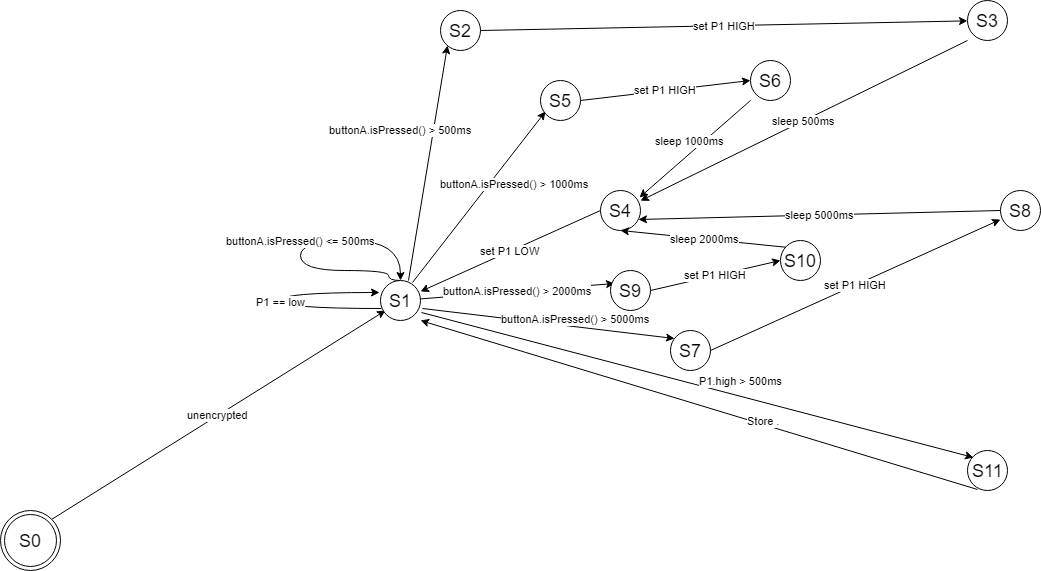

The diagram above was exported from draw.io. Its source (the exported page's mxGraphModel, read from the mxfile embedded in the PNG):
<mxGraphModel dx="2040" dy="1788" grid="1" gridSize="10" guides="1" tooltips="1" connect="1" arrows="1" fold="1" page="1" pageScale="1" pageWidth="827" pageHeight="1169" math="0" shadow="0">
  <root>
    <mxCell id="0" />
    <mxCell id="1" parent="0" />
    <mxCell id="gJXOPIL8RXsgJ-rK4ky7-4" value="unencrypted&lt;br&gt;" style="rounded=0;orthogonalLoop=1;jettySize=auto;html=1;exitX=1;exitY=0;exitDx=0;exitDy=0;entryX=0.125;entryY=0.75;entryDx=0;entryDy=0;entryPerimeter=0;" edge="1" parent="1" source="gJXOPIL8RXsgJ-rK4ky7-2" target="gJXOPIL8RXsgJ-rK4ky7-3">
      <mxGeometry relative="1" as="geometry">
        <mxPoint x="210" y="190" as="targetPoint" />
      </mxGeometry>
    </mxCell>
    <mxCell id="gJXOPIL8RXsgJ-rK4ky7-2" value="S0" style="ellipse;shape=doubleEllipse;html=1;dashed=0;whitespace=wrap;aspect=fixed;fontSize=18;" vertex="1" parent="1">
      <mxGeometry x="-180" y="380" width="60" height="60" as="geometry" />
    </mxCell>
    <mxCell id="gJXOPIL8RXsgJ-rK4ky7-5" value="buttonA.isPressed() &amp;lt;= 500ms" style="edgeStyle=orthogonalEdgeStyle;rounded=0;orthogonalLoop=1;jettySize=auto;html=1;curved=1;entryX=0.5;entryY=0;entryDx=0;entryDy=0;exitX=0.5;exitY=0;exitDx=0;exitDy=0;" edge="1" parent="1" source="gJXOPIL8RXsgJ-rK4ky7-3" target="gJXOPIL8RXsgJ-rK4ky7-3">
      <mxGeometry relative="1" as="geometry">
        <mxPoint x="170" y="80" as="targetPoint" />
        <Array as="points">
          <mxPoint x="208" y="150" />
          <mxPoint x="208" y="140" />
          <mxPoint x="120" y="140" />
          <mxPoint x="120" y="110" />
          <mxPoint x="220" y="110" />
        </Array>
      </mxGeometry>
    </mxCell>
    <mxCell id="gJXOPIL8RXsgJ-rK4ky7-9" value="buttonA.isPressed() &amp;gt; 500ms&lt;br&gt;" style="edgeStyle=none;rounded=0;orthogonalLoop=1;jettySize=auto;html=1;entryX=0.175;entryY=0.867;entryDx=0;entryDy=0;entryPerimeter=0;exitX=0.692;exitY=-0.008;exitDx=0;exitDy=0;exitPerimeter=0;" edge="1" parent="1" source="gJXOPIL8RXsgJ-rK4ky7-3" target="gJXOPIL8RXsgJ-rK4ky7-7">
      <mxGeometry x="0.2314" y="32" relative="1" as="geometry">
        <mxPoint x="230" y="160" as="sourcePoint" />
        <mxPoint as="offset" />
      </mxGeometry>
    </mxCell>
    <mxCell id="gJXOPIL8RXsgJ-rK4ky7-17" value="buttonA.isPressed() &amp;gt; 1000ms" style="edgeStyle=none;rounded=0;orthogonalLoop=1;jettySize=auto;html=1;exitX=0.808;exitY=0.042;exitDx=0;exitDy=0;entryX=0.117;entryY=0.767;entryDx=0;entryDy=0;entryPerimeter=0;exitPerimeter=0;" edge="1" parent="1" source="gJXOPIL8RXsgJ-rK4ky7-3" target="gJXOPIL8RXsgJ-rK4ky7-15">
      <mxGeometry x="0.2948" y="-20" relative="1" as="geometry">
        <mxPoint as="offset" />
      </mxGeometry>
    </mxCell>
    <mxCell id="gJXOPIL8RXsgJ-rK4ky7-24" value="buttonA.isPressed() &amp;gt; 5000ms" style="edgeStyle=none;rounded=0;orthogonalLoop=1;jettySize=auto;html=1;exitX=1.058;exitY=0.708;exitDx=0;exitDy=0;entryX=0.108;entryY=0.2;entryDx=0;entryDy=0;entryPerimeter=0;exitPerimeter=0;" edge="1" parent="1" source="gJXOPIL8RXsgJ-rK4ky7-3" target="gJXOPIL8RXsgJ-rK4ky7-22">
      <mxGeometry x="0.207" y="8" relative="1" as="geometry">
        <mxPoint as="offset" />
      </mxGeometry>
    </mxCell>
    <mxCell id="gJXOPIL8RXsgJ-rK4ky7-30" value="buttonA.isPressed() &amp;gt; 2000ms" style="edgeStyle=none;rounded=0;orthogonalLoop=1;jettySize=auto;html=1;entryX=0.1;entryY=0.317;entryDx=0;entryDy=0;entryPerimeter=0;" edge="1" parent="1" source="gJXOPIL8RXsgJ-rK4ky7-3" target="gJXOPIL8RXsgJ-rK4ky7-28">
      <mxGeometry relative="1" as="geometry" />
    </mxCell>
    <mxCell id="gJXOPIL8RXsgJ-rK4ky7-35" value="P1.high &amp;gt; 500ms" style="edgeStyle=none;rounded=0;orthogonalLoop=1;jettySize=auto;html=1;entryX=0.15;entryY=0.175;entryDx=0;entryDy=0;entryPerimeter=0;fontSize=11;exitX=1.017;exitY=0.808;exitDx=0;exitDy=0;exitPerimeter=0;" edge="1" parent="1" source="gJXOPIL8RXsgJ-rK4ky7-3" target="gJXOPIL8RXsgJ-rK4ky7-34">
      <mxGeometry x="0.1417" y="15" relative="1" as="geometry">
        <mxPoint as="offset" />
      </mxGeometry>
    </mxCell>
    <mxCell id="gJXOPIL8RXsgJ-rK4ky7-36" value="P1 == low" style="edgeStyle=orthogonalEdgeStyle;rounded=0;orthogonalLoop=1;jettySize=auto;html=1;exitX=0.017;exitY=0.708;exitDx=0;exitDy=0;fontSize=11;curved=1;exitPerimeter=0;" edge="1" parent="1" source="gJXOPIL8RXsgJ-rK4ky7-3">
      <mxGeometry relative="1" as="geometry">
        <mxPoint x="199" y="162" as="targetPoint" />
        <Array as="points">
          <mxPoint x="100" y="178" />
          <mxPoint x="100" y="162" />
        </Array>
      </mxGeometry>
    </mxCell>
    <mxCell id="gJXOPIL8RXsgJ-rK4ky7-3" value="S1" style="shape=ellipse;html=1;fontSize=18;align=center;" vertex="1" parent="1">
      <mxGeometry x="200" y="150" width="40" height="40" as="geometry" />
    </mxCell>
    <mxCell id="gJXOPIL8RXsgJ-rK4ky7-11" value="set P1 HIGH" style="edgeStyle=none;rounded=0;orthogonalLoop=1;jettySize=auto;html=1;exitX=1;exitY=0.5;exitDx=0;exitDy=0;" edge="1" parent="1" source="gJXOPIL8RXsgJ-rK4ky7-7" target="gJXOPIL8RXsgJ-rK4ky7-10">
      <mxGeometry relative="1" as="geometry" />
    </mxCell>
    <mxCell id="gJXOPIL8RXsgJ-rK4ky7-7" value="S2" style="shape=ellipse;html=1;fontSize=18;align=center;" vertex="1" parent="1">
      <mxGeometry x="260" y="-120" width="40" height="40" as="geometry" />
    </mxCell>
    <mxCell id="gJXOPIL8RXsgJ-rK4ky7-13" value="sleep 500ms" style="edgeStyle=none;rounded=0;orthogonalLoop=1;jettySize=auto;html=1;exitX=0;exitY=1;exitDx=0;exitDy=0;" edge="1" parent="1" source="gJXOPIL8RXsgJ-rK4ky7-10" target="gJXOPIL8RXsgJ-rK4ky7-12">
      <mxGeometry relative="1" as="geometry" />
    </mxCell>
    <mxCell id="gJXOPIL8RXsgJ-rK4ky7-10" value="S3" style="shape=ellipse;html=1;fontSize=18;align=center;" vertex="1" parent="1">
      <mxGeometry x="787" y="-130" width="40" height="40" as="geometry" />
    </mxCell>
    <mxCell id="gJXOPIL8RXsgJ-rK4ky7-14" value="set P1 LOW&lt;br&gt;" style="edgeStyle=none;rounded=0;orthogonalLoop=1;jettySize=auto;html=1;exitX=0;exitY=0.5;exitDx=0;exitDy=0;" edge="1" parent="1" source="gJXOPIL8RXsgJ-rK4ky7-12" target="gJXOPIL8RXsgJ-rK4ky7-3">
      <mxGeometry relative="1" as="geometry" />
    </mxCell>
    <mxCell id="gJXOPIL8RXsgJ-rK4ky7-12" value="S4" style="shape=ellipse;html=1;fontSize=18;align=center;" vertex="1" parent="1">
      <mxGeometry x="420" y="60" width="40" height="40" as="geometry" />
    </mxCell>
    <mxCell id="gJXOPIL8RXsgJ-rK4ky7-18" value="set P1 HIGH" style="edgeStyle=none;rounded=0;orthogonalLoop=1;jettySize=auto;html=1;exitX=1;exitY=0.5;exitDx=0;exitDy=0;entryX=0;entryY=0.5;entryDx=0;entryDy=0;" edge="1" parent="1" source="gJXOPIL8RXsgJ-rK4ky7-15" target="gJXOPIL8RXsgJ-rK4ky7-16">
      <mxGeometry relative="1" as="geometry" />
    </mxCell>
    <mxCell id="gJXOPIL8RXsgJ-rK4ky7-15" value="S5" style="shape=ellipse;html=1;fontSize=18;align=center;" vertex="1" parent="1">
      <mxGeometry x="360" y="-50" width="40" height="40" as="geometry" />
    </mxCell>
    <mxCell id="gJXOPIL8RXsgJ-rK4ky7-19" value="sleep 1000ms" style="edgeStyle=none;rounded=0;orthogonalLoop=1;jettySize=auto;html=1;exitX=0;exitY=1;exitDx=0;exitDy=0;entryX=0.975;entryY=0.183;entryDx=0;entryDy=0;entryPerimeter=0;" edge="1" parent="1" source="gJXOPIL8RXsgJ-rK4ky7-16" target="gJXOPIL8RXsgJ-rK4ky7-12">
      <mxGeometry x="-0.017" y="-10" relative="1" as="geometry">
        <mxPoint y="1" as="offset" />
      </mxGeometry>
    </mxCell>
    <mxCell id="gJXOPIL8RXsgJ-rK4ky7-16" value="S6" style="shape=ellipse;html=1;fontSize=18;align=center;" vertex="1" parent="1">
      <mxGeometry x="570" y="-70" width="40" height="40" as="geometry" />
    </mxCell>
    <mxCell id="gJXOPIL8RXsgJ-rK4ky7-25" value="set P1 HIGH" style="edgeStyle=none;rounded=0;orthogonalLoop=1;jettySize=auto;html=1;exitX=1;exitY=0.5;exitDx=0;exitDy=0;" edge="1" parent="1" source="gJXOPIL8RXsgJ-rK4ky7-22" target="gJXOPIL8RXsgJ-rK4ky7-23">
      <mxGeometry relative="1" as="geometry" />
    </mxCell>
    <mxCell id="gJXOPIL8RXsgJ-rK4ky7-22" value="S7" style="shape=ellipse;html=1;fontSize=18;align=center;" vertex="1" parent="1">
      <mxGeometry x="490" y="200" width="40" height="40" as="geometry" />
    </mxCell>
    <mxCell id="gJXOPIL8RXsgJ-rK4ky7-26" value="sleep 5000ms" style="edgeStyle=none;rounded=0;orthogonalLoop=1;jettySize=auto;html=1;exitX=0;exitY=0.5;exitDx=0;exitDy=0;entryX=0.958;entryY=0.733;entryDx=0;entryDy=0;entryPerimeter=0;" edge="1" parent="1" source="gJXOPIL8RXsgJ-rK4ky7-23" target="gJXOPIL8RXsgJ-rK4ky7-12">
      <mxGeometry relative="1" as="geometry" />
    </mxCell>
    <mxCell id="gJXOPIL8RXsgJ-rK4ky7-23" value="S8" style="shape=ellipse;html=1;fontSize=18;align=center;" vertex="1" parent="1">
      <mxGeometry x="820" y="60" width="40" height="40" as="geometry" />
    </mxCell>
    <mxCell id="gJXOPIL8RXsgJ-rK4ky7-31" value="set P1 HIGH" style="edgeStyle=none;rounded=0;orthogonalLoop=1;jettySize=auto;html=1;exitX=1;exitY=0.5;exitDx=0;exitDy=0;entryX=0;entryY=0.5;entryDx=0;entryDy=0;" edge="1" parent="1" source="gJXOPIL8RXsgJ-rK4ky7-28" target="gJXOPIL8RXsgJ-rK4ky7-29">
      <mxGeometry relative="1" as="geometry" />
    </mxCell>
    <mxCell id="gJXOPIL8RXsgJ-rK4ky7-28" value="S9" style="shape=ellipse;html=1;fontSize=18;align=center;" vertex="1" parent="1">
      <mxGeometry x="430" y="140" width="40" height="40" as="geometry" />
    </mxCell>
    <mxCell id="gJXOPIL8RXsgJ-rK4ky7-32" value="sleep 2000ms" style="edgeStyle=none;rounded=0;orthogonalLoop=1;jettySize=auto;html=1;exitX=0.192;exitY=0.167;exitDx=0;exitDy=0;entryX=0.5;entryY=1;entryDx=0;entryDy=0;exitPerimeter=0;" edge="1" parent="1" source="gJXOPIL8RXsgJ-rK4ky7-29" target="gJXOPIL8RXsgJ-rK4ky7-12">
      <mxGeometry relative="1" as="geometry" />
    </mxCell>
    <mxCell id="gJXOPIL8RXsgJ-rK4ky7-29" value="S10" style="shape=ellipse;html=1;fontSize=18;align=center;" vertex="1" parent="1">
      <mxGeometry x="600" y="110" width="40" height="40" as="geometry" />
    </mxCell>
    <mxCell id="gJXOPIL8RXsgJ-rK4ky7-37" value="Store ." style="rounded=0;orthogonalLoop=1;jettySize=auto;html=1;fontSize=11;exitX=0.242;exitY=0.975;exitDx=0;exitDy=0;exitPerimeter=0;" edge="1" parent="1" source="gJXOPIL8RXsgJ-rK4ky7-34">
      <mxGeometry x="-0.2291" y="-4" relative="1" as="geometry">
        <mxPoint x="750" y="410" as="sourcePoint" />
        <mxPoint x="240" y="190" as="targetPoint" />
        <mxPoint as="offset" />
      </mxGeometry>
    </mxCell>
    <mxCell id="gJXOPIL8RXsgJ-rK4ky7-34" value="S11" style="shape=ellipse;html=1;fontSize=18;align=center;" vertex="1" parent="1">
      <mxGeometry x="787" y="320" width="40" height="40" as="geometry" />
    </mxCell>
  </root>
</mxGraphModel>